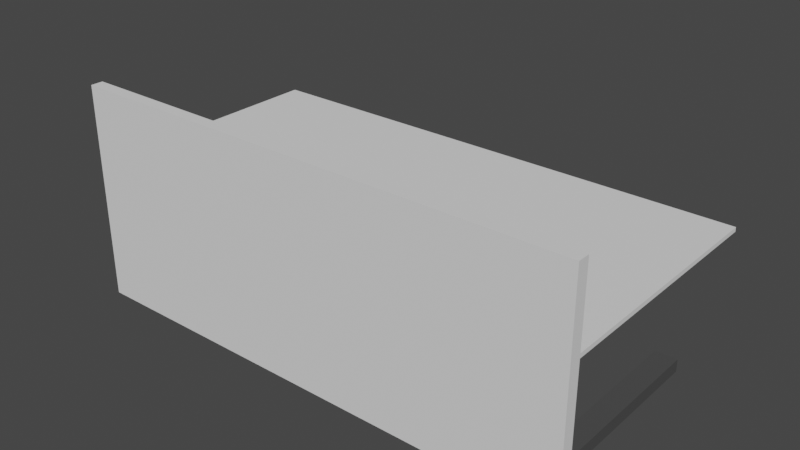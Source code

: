 # Source: mesa.blend  (saved by Blender 2.80.75; exported with 4.5.12 LTS)
import bpy
from mathutils import Matrix  # noqa: F401  (used for matrix-valued properties, if any)

bpy.ops.wm.read_factory_settings(use_empty=True)
scene = bpy.context.scene
scene.name = 'Scene'

# ---- collections
col_mesa = bpy.data.collections.new('Mesa'); scene.collection.children.link(col_mesa)

# ---- materials (node trees are filled in below, after node groups)
mat_material_003 = bpy.data.materials.new('Material.003')
mat_material_003.use_transparent_shadow = False
mat_material_001 = bpy.data.materials.new('Material.001')
mat_material_001.use_transparent_shadow = False
mat_material_002 = bpy.data.materials.new('Material.002')
mat_material_002.use_transparent_shadow = False

# ---- material node trees
mat_material_003.use_nodes = True; mat_material_003.node_tree.nodes.clear()
_N = mat_material_003.node_tree.nodes; _L = mat_material_003.node_tree.links
n0 = _N.new('ShaderNodeOutputMaterial'); n0.name = 'Material Output'; n0.location = (300, 300)
n1 = _N.new('ShaderNodeBsdfPrincipled'); n1.name = 'Principled BSDF'; n1.location = (10, 300)
n1.distribution = 'GGX'
n1.subsurface_method = 'BURLEY'
n1.inputs[2].default_value = 1.0
n1.inputs[3].default_value = 1.45
n1.inputs[27].default_value = (0.0, 0.0, 0.0, 1.0)
n1.inputs[28].default_value = 1.0
_L.new(n1.outputs[0], n0.inputs[0])
n0.is_active_output = True
mat_material_001.use_nodes = True; mat_material_001.node_tree.nodes.clear()
_N = mat_material_001.node_tree.nodes; _L = mat_material_001.node_tree.links
n0 = _N.new('ShaderNodeOutputMaterial'); n0.name = 'Material Output'; n0.location = (300, 300)
n1 = _N.new('ShaderNodeBsdfPrincipled'); n1.name = 'Principled BSDF'; n1.location = (10, 300)
n1.distribution = 'GGX'
n1.subsurface_method = 'BURLEY'
n1.inputs[0].default_value = (0.07324, 0.07324, 0.07324, 1.0)
n1.inputs[3].default_value = 1.45
n1.inputs[27].default_value = (0.0, 0.0, 0.0, 1.0)
n1.inputs[28].default_value = 1.0
_L.new(n1.outputs[0], n0.inputs[0])
n0.is_active_output = True
mat_material_002.use_nodes = True; mat_material_002.node_tree.nodes.clear()
_N = mat_material_002.node_tree.nodes; _L = mat_material_002.node_tree.links
n0 = _N.new('ShaderNodeOutputMaterial'); n0.name = 'Material Output'; n0.location = (300, 300)
n1 = _N.new('ShaderNodeBsdfPrincipled'); n1.name = 'Principled BSDF'; n1.location = (10, 300)
n1.distribution = 'GGX'
n1.subsurface_method = 'BURLEY'
n1.inputs[0].default_value = (0.07324, 0.07324, 0.07324, 1.0)
n1.inputs[3].default_value = 1.45
n1.inputs[27].default_value = (0.0, 0.0, 0.0, 1.0)
n1.inputs[28].default_value = 1.0
_L.new(n1.outputs[0], n0.inputs[0])
n0.is_active_output = True

# ---- world
world_world = bpy.data.worlds.new('World'); scene.world = world_world
world_world.use_nodes = True; world_world.node_tree.nodes.clear()
_N = world_world.node_tree.nodes; _L = world_world.node_tree.links
n0 = _N.new('ShaderNodeOutputWorld'); n0.name = 'World Output'; n0.location = (300, 300)
n1 = _N.new('ShaderNodeBackground'); n1.name = 'Background'; n1.location = (10, 300)
n1.inputs[0].default_value = (0.05088, 0.05088, 0.05088, 1.0)
_L.new(n1.outputs[0], n0.inputs[0])
n0.is_active_output = True
world_world.color = (0.05088, 0.05088, 0.05088)
world_world.use_sun_shadow = False
world_world.sun_shadow_jitter_overblur = 0.0

# ---- meshes
me_cube_001 = bpy.data.meshes.new('Cube.001')
me_cube_001.from_pydata([(-1.0, 1.0, -1.0), (-1.0, 1.0, 1.0), (1.0, 1.0, -1.0), (1.0, 1.0, 1.0), (1.0, -0.905, 1.0), (-1.0, -0.905, 1.0), (1.0, -0.905, 1.0), (-1.0, -0.905, 1.0), (-1.0, -0.905, -1.0), (-1.0, -0.905, -1.0), (1.0, -0.905, -1.0), (-1.0, -0.905, -64.12), (-1.0, -1.0, -64.12), (1.0, -1.0, -64.12), (1.0, -0.905, -64.12), (1.0, -0.905, 36.73), (1.0, -1.0, 36.73), (-1.0, -1.0, 36.73), (-1.0, -0.905, 36.73), (-1.0, 1.0, 1.0), (1.0, 1.0, 1.0), (-1.0, -0.905, -1.0), (1.0, -0.905, -1.0)], [(6, 7), (19, 20), (10, 22), (21, 22)], [(3, 2, 0, 1), (16, 17, 12, 13), (4, 3, 1, 5, 7, 18, 15, 6), (6, 15, 16, 13, 14, 10, 2, 3, 4), (0, 2, 10, 14, 11, 9, 8), (0, 8, 9, 11, 12, 17, 18, 7, 5, 1), (11, 14, 13, 12), (15, 18, 17, 16)])
_uv = me_cube_001.uv_layers.new(name='UVMap')
_uv.uv.foreach_set('vector', [0.625, 0.5, 0.375, 0.5, 0.375, 0.25, 0.625, 0.25, 0.625, 0.75, 0.625, 1.0, 0.375, 1.0, 0.375, 0.75, 0.625, 0.7381, 0.625, 0.5, 0.875, 0.5, 0.875, 0.7381, 0.875, 0.7381, 0.875, 0.7381, 0.625, 0.7381, 0.625, 0.7381, 0.625, 0.7381, 0.625, 0.7381, 0.625, 0.75, 0.375, 0.75, 0.375, 0.7381, 0.375, 0.7381, 0.375, 0.5, 0.625, 0.5, 0.625, 0.7381, 0.125, 0.5, 0.375, 0.5, 0.375, 0.7381, 0.375, 0.7381, 0.125, 0.7381, 0.125, 0.7381, 0.125, 0.7381, 0.375, 0.25, 0.375, 0.01188, 0.375, 0.01188, 0.375, 0.01188, 0.375, 0.0, 0.625, 0.0, 0.625, 0.01188, 0.625, 0.01188, 0.625, 0.01188, 0.625, 0.25, 0.125, 0.7381, 0.375, 0.7381, 0.375, 0.75, 0.125, 0.75, 0.625, 0.7381, 0.875, 0.7381, 0.875, 0.75, 0.625, 0.75])
me_cube_001.materials.append(mat_material_003)
me_cube_001.use_remesh_preserve_volume = False
me_cube_001.use_remesh_preserve_attributes = False
me_cube_001.use_mirror_vertex_groups = False
me_cube_001.update()
me_cube_002 = bpy.data.meshes.new('Cube.002')
me_cube_002.from_pydata([(0.9097, 0.9, -1.0), (0.9097, -0.905, -1.0), (0.824, 0.9, -1.0), (0.824, -0.905, -1.0), (0.9097, 0.9, -4.573), (0.9097, -0.8147, -4.573), (0.824, 0.9, -4.573), (0.824, -0.8147, -4.573), (0.9097, -0.905, -64.12), (0.824, -0.905, -64.12), (0.9097, -0.8147, -58.17), (0.824, -0.8147, -58.17), (0.9097, 0.7853, -64.12), (0.824, 0.7853, -64.12), (0.9097, 0.7853, -58.17), (0.824, 0.7853, -58.17)], [], [(2, 0, 4, 6), (6, 4, 5, 7), (8, 12, 14, 10, 5, 4, 0, 1), (11, 15, 13, 9, 3, 2, 6, 7), (7, 5, 10, 11), (15, 14, 12, 13), (11, 10, 14, 15)])
_uv = me_cube_002.uv_layers.new(name='UVMap')
_uv.uv.foreach_set('vector', [0.353, 0.5125, 0.3637, 0.5125, 0.3637, 0.5125, 0.353, 0.5125, 0.353, 0.5125, 0.3637, 0.5125, 0.3637, 0.7268, 0.353, 0.7268, 0.3637, 0.7381, 0.3637, 0.7268, 0.3637, 0.7268, 0.3637, 0.7268, 0.3637, 0.7268, 0.3637, 0.5125, 0.3637, 0.5125, 0.3637, 0.7381, 0.353, 0.7268, 0.353, 0.7268, 0.353, 0.7268, 0.353, 0.7381, 0.353, 0.7381, 0.353, 0.5125, 0.353, 0.5125, 0.353, 0.7268, 0.353, 0.7268, 0.3637, 0.7268, 0.3637, 0.7268, 0.353, 0.7268, 0.353, 0.7268, 0.3637, 0.7268, 0.3637, 0.7268, 0.353, 0.7268, 0.353, 0.7268, 0.3637, 0.7268, 0.3637, 0.7268, 0.353, 0.7268])
me_cube_002.materials.append(mat_material_001)
me_cube_002.use_remesh_preserve_volume = False
me_cube_002.use_remesh_preserve_attributes = False
me_cube_002.use_mirror_vertex_groups = False
me_cube_002.update()
me_cube_003 = bpy.data.meshes.new('Cube.003')
me_cube_003.from_pydata([(-0.9, 0.9, -1.0), (-0.805, 0.9, -1.0), (-0.9, -0.905, -1.0), (-0.805, -0.905, -1.0), (-0.805, 0.9, -4.378), (-0.9, 0.9, -4.378), (-0.9, -0.8147, -4.378), (-0.805, -0.8147, -4.378), (-0.9, -0.905, -63.93), (-0.805, -0.905, -63.93), (-0.805, -0.8147, -57.97), (-0.9, -0.8147, -57.97), (-0.805, 0.5853, -63.93), (-0.9, 0.5853, -63.93), (-0.805, 0.5853, -57.97), (-0.9, 0.5853, -57.97)], [], [(9, 12, 14, 10, 7, 4, 1, 3), (0, 1, 4, 5), (11, 15, 13, 8, 2, 0, 5, 6), (5, 4, 7, 6), (6, 7, 10, 11), (15, 14, 12, 13), (11, 10, 14, 15)])
_uv = me_cube_003.uv_layers.new(name='UVMap')
_uv.uv.foreach_set('vector', [0.1494, 0.7381, 0.1494, 0.7268, 0.1494, 0.7268, 0.1494, 0.7268, 0.1494, 0.7268, 0.1494, 0.5125, 0.1494, 0.5125, 0.1494, 0.7381, 0.1375, 0.5125, 0.1494, 0.5125, 0.1494, 0.5125, 0.1375, 0.5125, 0.1375, 0.7268, 0.1375, 0.7268, 0.1375, 0.7268, 0.1375, 0.7381, 0.1375, 0.7381, 0.1375, 0.5125, 0.1375, 0.5125, 0.1375, 0.7268, 0.1375, 0.5125, 0.1494, 0.5125, 0.1494, 0.7268, 0.1375, 0.7268, 0.1375, 0.7268, 0.1494, 0.7268, 0.1494, 0.7268, 0.1375, 0.7268, 0.1375, 0.7268, 0.1494, 0.7268, 0.1494, 0.7268, 0.1375, 0.7268, 0.1375, 0.7268, 0.1494, 0.7268, 0.1494, 0.7268, 0.1375, 0.7268])
me_cube_003.materials.append(mat_material_002)
me_cube_003.use_remesh_preserve_volume = False
me_cube_003.use_remesh_preserve_attributes = False
me_cube_003.use_mirror_vertex_groups = False
me_cube_003.update()

# ---- objects
ob_corpo = bpy.data.objects.new('Corpo', me_cube_001)
ob_pernaesquerda = bpy.data.objects.new('PernaEsquerda', me_cube_002)
ob_pernadireita = bpy.data.objects.new('PernaDireita', me_cube_003)

# ---- transforms, parenting, visibility, modifiers, constraints
ob_corpo.location = (0.0, 0.0, 0.0)
ob_corpo.scale = (1.0, 0.5, 0.008396)
ob_corpo.lineart.crease_threshold = 0.0
ob_pernaesquerda.location = (0.0, 0.0, 0.0)
ob_pernaesquerda.scale = (1.0, 0.5, 0.008396)
ob_pernaesquerda.lineart.crease_threshold = 0.0
ob_pernadireita.location = (0.0, 0.0, 0.0)
ob_pernadireita.scale = (1.0, 0.5, 0.008396)
ob_pernadireita.lineart.crease_threshold = 0.0

# ---- collection membership
col_mesa.objects.link(ob_corpo)
col_mesa.objects.link(ob_pernaesquerda)
col_mesa.objects.link(ob_pernadireita)

# ---- scene / render settings (as saved in the file)
scene.frame_start = 1; scene.frame_end = 250; scene.frame_set(1)
scene.render.engine = 'BLENDER_EEVEE_NEXT'
scene.cycles.use_denoising = False
scene.cycles.samples = 128
scene.cycles.sampling_pattern = 'TABULATED_SOBOL'
scene.cycles.use_adaptive_sampling = False
scene.cycles.use_light_tree = False
scene.view_settings.view_transform = 'Filmic'
bpy.context.view_layer.update()

# ---- added for rendering (the .blend has no active camera and no usable light): camera, sun
cam_auto = bpy.data.cameras.new('AutoCamera')
cam_auto.lens = 50.0
cam_auto.sensor_width = 36.0
cam_auto.clip_end = 1000.0
ob_auto_camera = bpy.data.objects.new('AutoCamera', cam_auto)
scene.collection.objects.link(ob_auto_camera)
ob_auto_camera.location = (2.21225, -2.6547, 1.6548)
ob_auto_camera.rotation_euler = (1.09748, -7.21219e-08, 0.694738)
scene.camera = ob_auto_camera
light_auto_sun = bpy.data.lights.new('AutoSun', 'SUN')
light_auto_sun.energy = 3.0
light_auto_sun.angle = 0.0523599
ob_auto_sun = bpy.data.objects.new('AutoSun', light_auto_sun)
scene.collection.objects.link(ob_auto_sun)
ob_auto_sun.rotation_euler = (0.872665, 0.174533, 0.523599)
bpy.context.view_layer.update()
